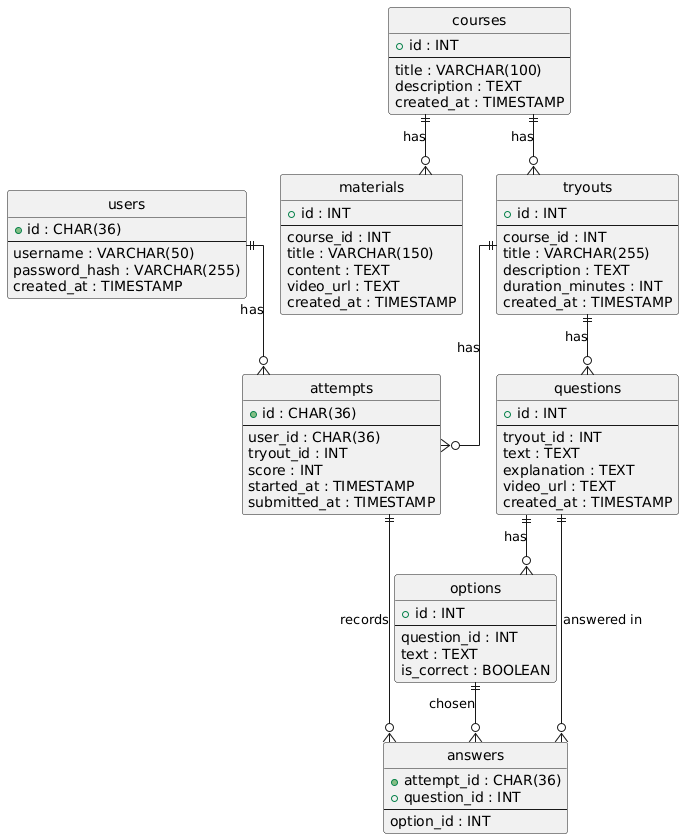

The diagram above was rendered by PlantUML. Its source (embedded in the PNG):
@startuml
hide circle
skinparam linetype ortho

entity users {
  +id : CHAR(36)
  --
  username : VARCHAR(50)
  password_hash : VARCHAR(255)
  created_at : TIMESTAMP
}

entity courses {
  +id : INT
  --
  title : VARCHAR(100)
  description : TEXT
  created_at : TIMESTAMP
}

entity materials {
  +id : INT
  --
  course_id : INT
  title : VARCHAR(150)
  content : TEXT
  video_url : TEXT
  created_at : TIMESTAMP
}

entity tryouts {
  +id : INT
  --
  course_id : INT
  title : VARCHAR(255)
  description : TEXT
  duration_minutes : INT
  created_at : TIMESTAMP
}

entity questions {
  +id : INT
  --
  tryout_id : INT
  text : TEXT
  explanation : TEXT
  video_url : TEXT
  created_at : TIMESTAMP
}

entity options {
  +id : INT
  --
  question_id : INT
  text : TEXT
  is_correct : BOOLEAN
}

entity attempts {
  +id : CHAR(36)
  --
  user_id : CHAR(36)
  tryout_id : INT
  score : INT
  started_at : TIMESTAMP
  submitted_at : TIMESTAMP
}

entity answers {
  +attempt_id : CHAR(36)
  +question_id : INT
  --
  option_id : INT
}

' =====================
' RELATIONSHIPS
' =====================

users ||--o{ attempts : "has"

courses ||--o{ materials : "has"
courses ||--o{ tryouts : "has"

tryouts ||--o{ questions : "has"
tryouts ||--o{ attempts : "has"

questions ||--o{ options : "has"

attempts ||--o{ answers : "records"
questions ||--o{ answers : "answered in"
options ||--o{ answers : "chosen"
@enduml